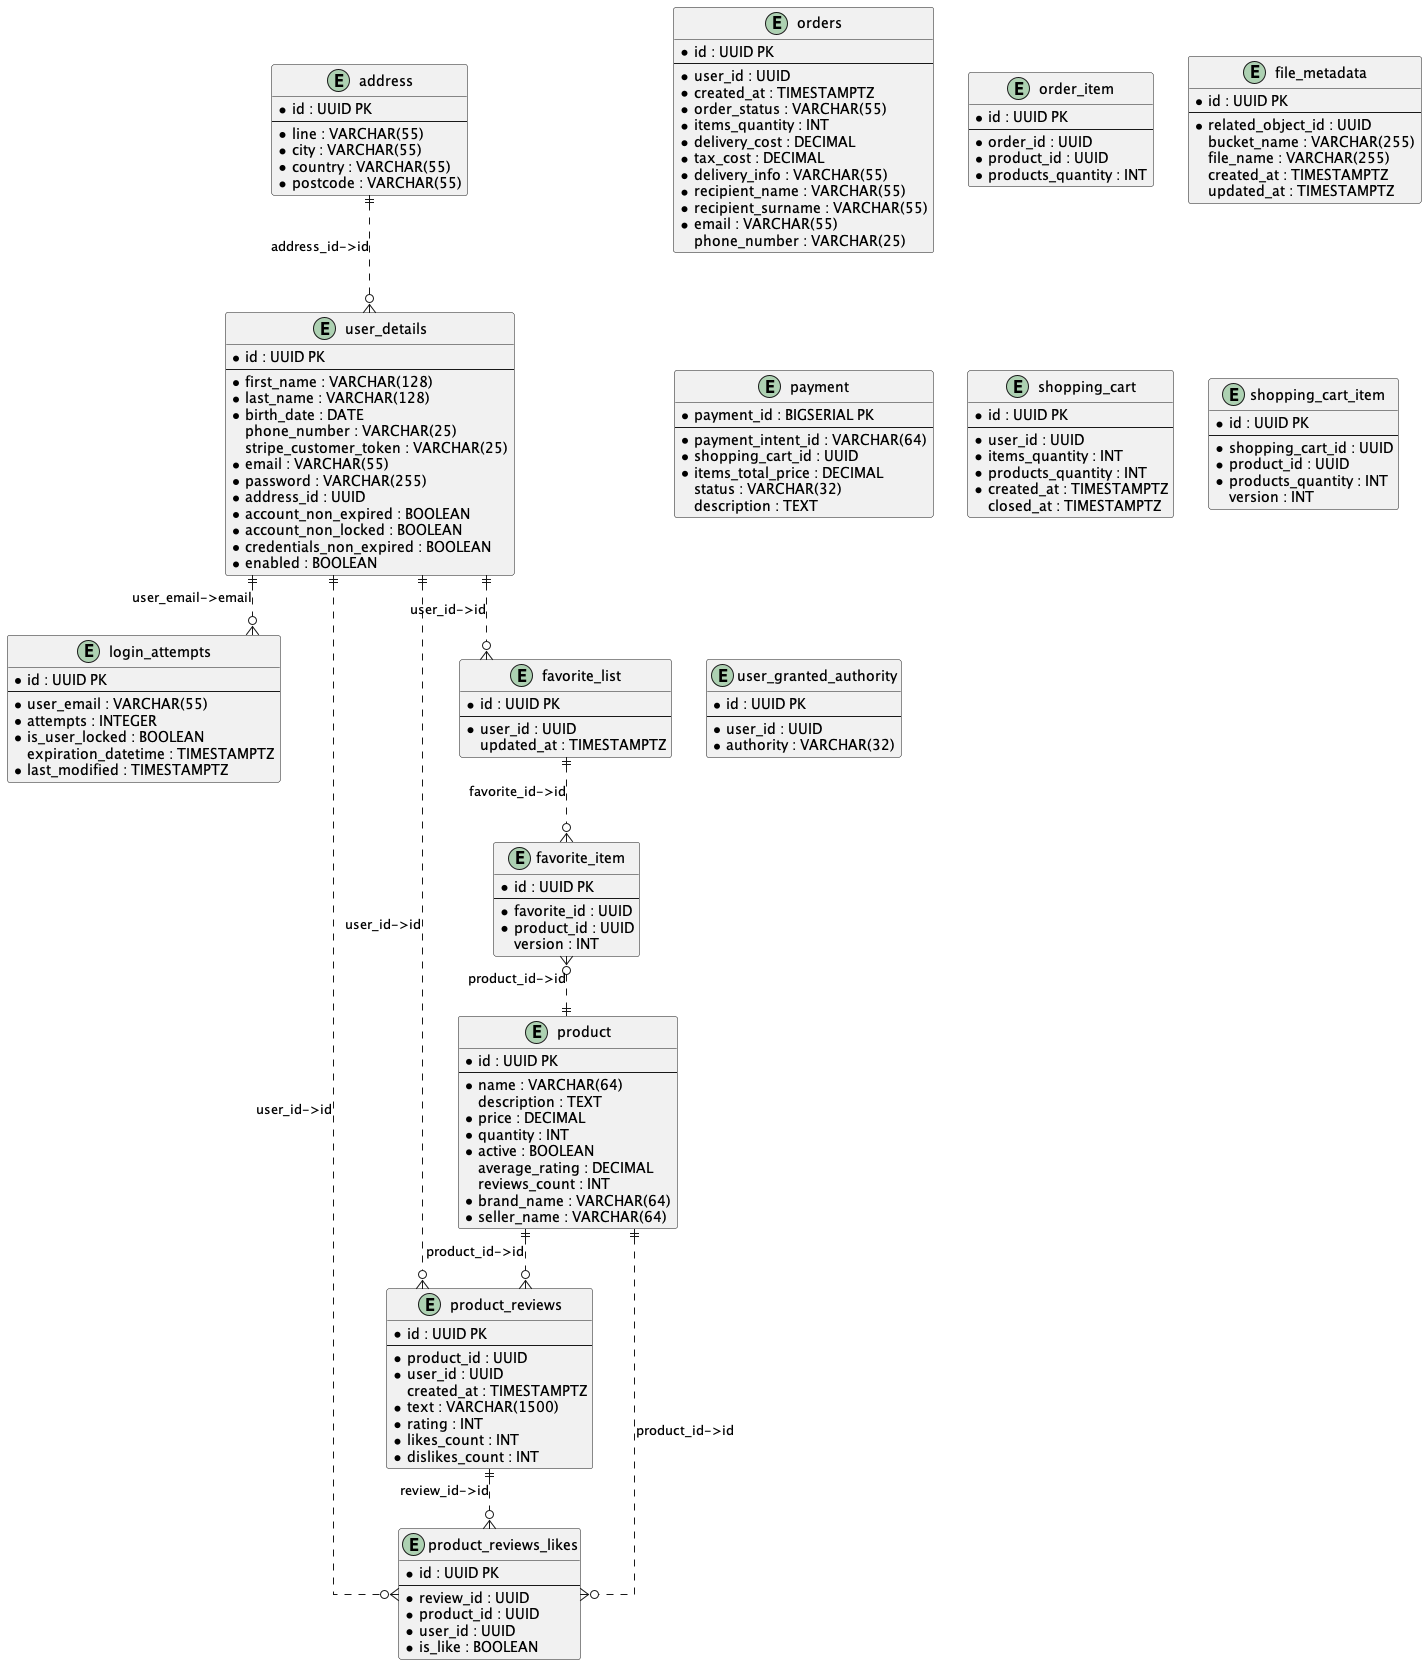

The diagram above was rendered by PlantUML. Its source (embedded in the PNG):
@startuml
' hide the spot
' hide circle

' avoid problems with angled crows feet
skinparam linetype ortho

entity "orders" {
 *id : UUID PK
 --
 *user_id : UUID
 *created_at : TIMESTAMPTZ
 *order_status : VARCHAR(55)
 *items_quantity : INT
 *delivery_cost : DECIMAL
 *tax_cost : DECIMAL
 *delivery_info : VARCHAR(55)
 *recipient_name : VARCHAR(55)
 *recipient_surname : VARCHAR(55)
 *email : VARCHAR(55)
 phone_number : VARCHAR(25)
}

entity "order_item" {
 *id : UUID PK
 --
 *order_id : UUID
 *product_id : UUID
 *products_quantity : INT
}

entity "login_attempts" {
 *id : UUID PK
 --
 *user_email : VARCHAR(55)
 *attempts : INTEGER
 *is_user_locked : BOOLEAN
 expiration_datetime : TIMESTAMPTZ
 *last_modified : TIMESTAMPTZ
}

entity "product_reviews" {
 *id : UUID PK
 --
 *product_id : UUID
 *user_id : UUID
 created_at : TIMESTAMPTZ
 *text : VARCHAR(1500)
 *rating : INT
 *likes_count : INT
 *dislikes_count : INT
}

entity "product_reviews_likes" {
 *id : UUID PK
 --
 *review_id : UUID
 *product_id : UUID
 *user_id : UUID
 *is_like : BOOLEAN
}

entity "file_metadata" {
 *id : UUID PK
 --
 *related_object_id : UUID
 bucket_name : VARCHAR(255)
 file_name : VARCHAR(255)
 created_at : TIMESTAMPTZ
 updated_at : TIMESTAMPTZ
}

entity "product" {
 *id : UUID PK
 --
 *name : VARCHAR(64)
 description : TEXT
 *price : DECIMAL
 *quantity : INT
 *active : BOOLEAN
 average_rating : DECIMAL
 reviews_count : INT
 *brand_name : VARCHAR(64)
 *seller_name : VARCHAR(64)
}

entity "payment" {
 *payment_id : BIGSERIAL PK
 --
 *payment_intent_id : VARCHAR(64)
 *shopping_cart_id : UUID
 *items_total_price : DECIMAL
 status : VARCHAR(32)
 description : TEXT
}

entity "shopping_cart" {
 *id : UUID PK
 --
 *user_id : UUID
 *items_quantity : INT
 *products_quantity : INT
 *created_at : TIMESTAMPTZ
 closed_at : TIMESTAMPTZ
}

entity "shopping_cart_item" {
 *id : UUID PK
 --
 *shopping_cart_id : UUID
 *product_id : UUID
 *products_quantity : INT
 version : INT
}

entity "favorite_list" {
 *id : UUID PK
 --
 *user_id : UUID
 updated_at : TIMESTAMPTZ
}

entity "favorite_item" {
 *id : UUID PK
 --
 *favorite_id : UUID
 *product_id : UUID
 version : INT
}

entity "address" {
 *id : UUID PK
 --
 *line : VARCHAR(55)
 *city : VARCHAR(55)
 *country : VARCHAR(55)
 *postcode : VARCHAR(55)
}

entity "user_granted_authority" as ua {
 *id : UUID PK
 --
 *user_id : UUID
 *authority : VARCHAR(32)
}

entity "user_details" {
 *id : UUID PK
 --
 *first_name : VARCHAR(128)
 *last_name : VARCHAR(128)
 *birth_date : DATE
 phone_number : VARCHAR(25)
 stripe_customer_token : VARCHAR(25)
 *email : VARCHAR(55)
 *password : VARCHAR(255)
 *address_id : UUID
 *account_non_expired : BOOLEAN
 *account_non_locked : BOOLEAN
 *credentials_non_expired : BOOLEAN
 *enabled : BOOLEAN
}

"user_details" ||..o{ "login_attempts" : user_email->email
"user_details" ||..o{ "product_reviews" : user_id->id

"product" ||..o{ "product_reviews" : product_id->id

"product_reviews" ||..o{ "product_reviews_likes" : review_id->id
"product" ||..o{ "product_reviews_likes" : product_id->id
"user_details" ||..o{ "product_reviews_likes" : user_id->id

"user_details" ||..o{ "favorite_list" : user_id->id

"favorite_list" ||..o{ "favorite_item" : favorite_id->id
"product" ||.up.o{ "favorite_item" : product_id->id

"address" ||..o{ "user_details" : address_id->id

@enduml